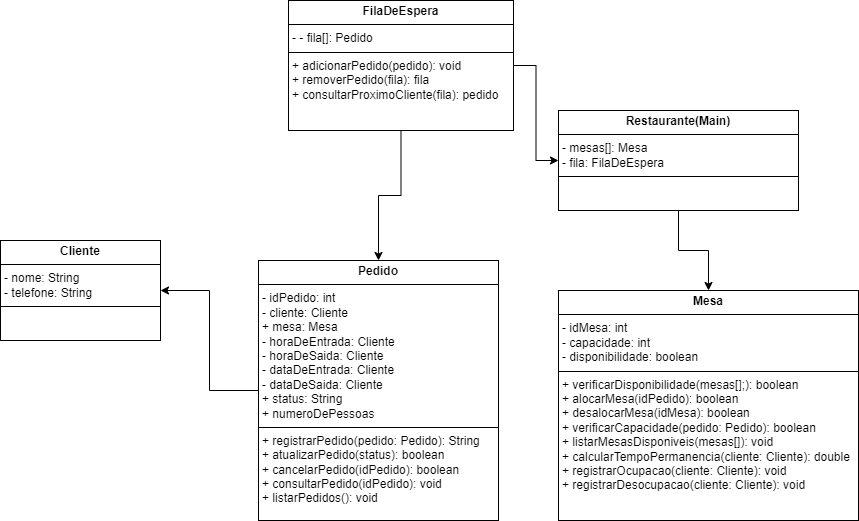

The diagram above was exported from draw.io. Its source (the exported page's mxGraphModel, read from the mxfile embedded in the PNG):
<mxGraphModel dx="1100" dy="1712" grid="1" gridSize="10" guides="1" tooltips="1" connect="1" arrows="1" fold="1" page="1" pageScale="1" pageWidth="827" pageHeight="1169" math="0" shadow="0">
  <root>
    <mxCell id="0" />
    <mxCell id="1" parent="0" />
    <mxCell id="tPStZQl33o3WaQvpS89h-6" style="edgeStyle=orthogonalEdgeStyle;rounded=0;orthogonalLoop=1;jettySize=auto;html=1;exitX=0.5;exitY=1;exitDx=0;exitDy=0;" parent="1" source="aFA-jPlB6jiSkzTgARt8-2" target="aFA-jPlB6jiSkzTgARt8-3" edge="1">
      <mxGeometry relative="1" as="geometry" />
    </mxCell>
    <mxCell id="aFA-jPlB6jiSkzTgARt8-2" value="&lt;p style=&quot;margin:0px;margin-top:4px;text-align:center;&quot;&gt;&lt;b&gt;Restaurante(Main)&lt;/b&gt;&lt;/p&gt;&lt;hr size=&quot;1&quot; style=&quot;border-style:solid;&quot;&gt;&lt;p style=&quot;margin:0px;margin-left:4px;&quot;&gt;-&amp;nbsp;&lt;span style=&quot;text-wrap: nowrap; background-color: initial;&quot;&gt;mesas[]: Mesa&lt;/span&gt;&lt;/p&gt;&lt;p style=&quot;margin:0px;margin-left:4px;&quot;&gt;&lt;span style=&quot;text-wrap: nowrap;&quot;&gt;- fila: FilaDeEspera&lt;/span&gt;&lt;br&gt;&lt;/p&gt;&lt;hr size=&quot;1&quot; style=&quot;border-style:solid;&quot;&gt;&lt;p style=&quot;margin:0px;margin-left:4px;&quot;&gt;&lt;span style=&quot;background-color: initial; color: rgba(0, 0, 0, 0); font-family: monospace; font-size: 0px; text-wrap: nowrap;&quot;&gt;&amp;nbsp;-___aphModel%3E%3Croot%3E%3CmxCell%20id%3D%220%22%2F%3E%3CmxCell%20id%3D%221%22%20parent%3D%220%22%2F%3E%3CmxCell%20id%3D%222%22%20value%3D%22adicionarAFila(filaEspera%5B%5D%2CPedido%5B%5D)%3Avoid%22%20style%3D%22text%3Balign%3Dleft%3BverticalAlign%3Dtop%3BspacingLeft%3D4%3BspacingRight%3D4%3Boverflow%3Dhidden%3Brotatable%3D0%3Bpoints%3D%5B%5B0%2C0.5%5D%2C%5B1%2C0.5%5D%5D%3BportConstraint%3Deastwest%3B%22%20vertex%3D%221%22%20parent%3D%221%22%3E%3CmxGeometry%20x%3D%22100%22%20y%3D%22366%22%20width%3D%22230%22%20height%3D%2226%22%20as%3D%22geometry%22%2F%3E%3C%2FmxCell%3E%3CmxCell%20id%3D%223%22%20value%3D%22%26lt%3Bspan%20style%3D%26quot%3B%26quot%3B%26gt%3BfecharPedido(mesas%5B%5D)%3Avoid%26lt%3B%2Fspan%26gt%3B%22%20style%3D%22text%3Bhtml%3D1%3Balign%3Dleft%3BverticalAlign%3Dmiddle%3Bresizable%3D0%3Bpoints%3D%5B%5D%3Bautosize%3D1%3BstrokeColor%3Dnone%3BfillColor%3Dnone%3B%22%20vertex%3D%221%22%20parent%3D%221%22%3E%3CmxGeometry%20x%3D%22100%22%20y%3D%22392%22%20width%3D%22230%22%20height%3D%2230%22%20as%3D%22geometry%22%2F%3E%3C%2FmxCell%3E%3CmxCell%20id%3D%224%22%20value%3D%22ConsultarProximo()%3Avoid%22%20style%3D%22text%3Balign%3Dleft%3BverticalAlign%3Dtop%3BspacingLeft%3D4%3BspacingRight%3D4%3Boverflow%3Dhidden%3Brotatable%3D0%3Bpoints%3D%5B%5B0%2C0.5%5D%2C%5B1%2C0.5%5D%5D%3BportConstraint%3Deastwest%3B%22%20vertex%3D%221%22%20parent%3D%221%22%3E%3CmxGeometry%20x%3D%22100%22%20y%3D%22422%22%20width%3D%22230%22%20height%3D%2228%22%20as%3D%22geometry%22%2F%3E%3C%2FmxCell%3E%3C%2Froot%3E%3C%2FmxGraphModel%3Eg&lt;/span&gt;&lt;br&gt;&lt;/p&gt;" style="verticalAlign=top;align=left;overflow=fill;html=1;whiteSpace=wrap;" parent="1" vertex="1">
      <mxGeometry x="700" y="-100" width="240" height="100" as="geometry" />
    </mxCell>
    <mxCell id="aFA-jPlB6jiSkzTgARt8-3" value="&lt;p style=&quot;margin:0px;margin-top:4px;text-align:center;&quot;&gt;&lt;b&gt;Mesa&lt;/b&gt;&lt;/p&gt;&lt;hr size=&quot;1&quot; style=&quot;border-style:solid;&quot;&gt;&lt;p style=&quot;margin:0px;margin-left:4px;&quot;&gt;- idMesa: int&lt;/p&gt;&lt;p style=&quot;margin:0px;margin-left:4px;&quot;&gt;- capacidade: int&lt;/p&gt;&lt;p style=&quot;margin:0px;margin-left:4px;&quot;&gt;- disponibilidade: boolean&lt;/p&gt;&lt;hr size=&quot;1&quot; style=&quot;border-style:solid;&quot;&gt;&lt;p style=&quot;margin:0px;margin-left:4px;&quot;&gt;+ verificarDisponibilidade(mesas[];): boolean&lt;/p&gt;&lt;p style=&quot;margin:0px;margin-left:4px;&quot;&gt;+ alocarMesa(idP&lt;span style=&quot;background-color: initial;&quot;&gt;edido&lt;/span&gt;&lt;span style=&quot;background-color: initial;&quot;&gt;): boolean&lt;/span&gt;&lt;/p&gt;&lt;p style=&quot;margin:0px;margin-left:4px;&quot;&gt;+ desalocarMesa(idMesa&lt;span style=&quot;background-color: initial;&quot;&gt;): boolean&lt;/span&gt;&lt;/p&gt;&lt;p style=&quot;margin:0px;margin-left:4px;&quot;&gt;&lt;span style=&quot;background-color: initial;&quot;&gt;+ verificarCapacidade(&lt;/span&gt;&lt;span style=&quot;background-color: initial;&quot;&gt;pedido: Pedido&lt;/span&gt;&lt;span style=&quot;background-color: initial;&quot;&gt;): boolean&lt;/span&gt;&lt;/p&gt;&lt;p style=&quot;margin:0px;margin-left:4px;&quot;&gt;&lt;span style=&quot;background-color: initial;&quot;&gt;+ listarMesasDisponiveis(mesas[]): void&lt;/span&gt;&lt;/p&gt;&lt;p style=&quot;margin:0px;margin-left:4px;&quot;&gt;&lt;span style=&quot;background-color: initial;&quot;&gt;+ calcularTempoPermanencia(&lt;/span&gt;&lt;span style=&quot;background-color: initial;&quot;&gt;cliente: Cliente&lt;/span&gt;&lt;span style=&quot;background-color: initial;&quot;&gt;): double&lt;/span&gt;&lt;/p&gt;&lt;p style=&quot;margin:0px;margin-left:4px;&quot;&gt;&lt;span style=&quot;background-color: initial;&quot;&gt;+ registrarOcupacao(&lt;/span&gt;&lt;span style=&quot;background-color: initial;&quot;&gt;cliente: Cliente&lt;/span&gt;&lt;span style=&quot;background-color: initial;&quot;&gt;): void&lt;/span&gt;&lt;/p&gt;&lt;p style=&quot;margin:0px;margin-left:4px;&quot;&gt;&lt;span style=&quot;background-color: initial;&quot;&gt;+ registrarDesocupacao(&lt;/span&gt;&lt;span style=&quot;background-color: initial;&quot;&gt;cliente: Cliente&lt;/span&gt;&lt;span style=&quot;background-color: initial;&quot;&gt;): void&lt;/span&gt;&lt;/p&gt;" style="verticalAlign=top;align=left;overflow=fill;html=1;whiteSpace=wrap;" parent="1" vertex="1">
      <mxGeometry x="700" y="80" width="300" height="230" as="geometry" />
    </mxCell>
    <mxCell id="aFA-jPlB6jiSkzTgARt8-4" value="&lt;p style=&quot;margin:0px;margin-top:4px;text-align:center;&quot;&gt;&lt;b&gt;Cliente&lt;/b&gt;&lt;/p&gt;&lt;hr size=&quot;1&quot; style=&quot;border-style:solid;&quot;&gt;&lt;p style=&quot;margin:0px;margin-left:4px;&quot;&gt;&lt;span style=&quot;background-color: initial;&quot;&gt;- nome: String&lt;/span&gt;&lt;br&gt;&lt;/p&gt;&lt;p style=&quot;margin:0px;margin-left:4px;&quot;&gt;- telefone: String&lt;/p&gt;&lt;hr size=&quot;1&quot; style=&quot;border-style:solid;&quot;&gt;&lt;p style=&quot;margin:0px;margin-left:4px;&quot;&gt;&lt;br&gt;&lt;/p&gt;" style="verticalAlign=top;align=left;overflow=fill;html=1;whiteSpace=wrap;" parent="1" vertex="1">
      <mxGeometry x="142" y="30" width="160" height="100" as="geometry" />
    </mxCell>
    <mxCell id="tPStZQl33o3WaQvpS89h-7" style="edgeStyle=orthogonalEdgeStyle;rounded=0;orthogonalLoop=1;jettySize=auto;html=1;exitX=0;exitY=0.5;exitDx=0;exitDy=0;" parent="1" source="aFA-jPlB6jiSkzTgARt8-5" target="aFA-jPlB6jiSkzTgARt8-4" edge="1">
      <mxGeometry relative="1" as="geometry" />
    </mxCell>
    <mxCell id="aFA-jPlB6jiSkzTgARt8-5" value="&lt;p style=&quot;margin:0px;margin-top:4px;text-align:center;&quot;&gt;&lt;b&gt;Pedido&lt;/b&gt;&lt;/p&gt;&lt;hr size=&quot;1&quot; style=&quot;border-style:solid;&quot;&gt;&lt;p style=&quot;margin:0px;margin-left:4px;&quot;&gt;- idPedido: int&lt;/p&gt;&lt;p style=&quot;margin:0px;margin-left:4px;&quot;&gt;- cliente: Cliente&lt;/p&gt;&lt;p style=&quot;margin:0px;margin-left:4px;&quot;&gt;&lt;span style=&quot;background-color: initial;&quot;&gt;+ mesa: Mesa&lt;/span&gt;&lt;/p&gt;&lt;p style=&quot;margin:0px;margin-left:4px;&quot;&gt;&lt;span style=&quot;background-color: initial;&quot;&gt;- horaDeEntrada: Cliente&lt;/span&gt;&lt;/p&gt;&lt;p style=&quot;margin: 0px 0px 0px 4px;&quot;&gt;- horaDeSaida: Cliente&lt;/p&gt;&lt;p style=&quot;margin: 0px 0px 0px 4px;&quot;&gt;- dataDeEntrada: Cliente&lt;/p&gt;&lt;p style=&quot;margin: 0px 0px 0px 4px;&quot;&gt;- dataDeSaida: Cliente&lt;/p&gt;&lt;p style=&quot;margin: 0px 0px 0px 4px;&quot;&gt;+ status: String&lt;/p&gt;&lt;p style=&quot;margin: 0px 0px 0px 4px;&quot;&gt;+ numeroDePessoas&lt;/p&gt;&lt;hr size=&quot;1&quot; style=&quot;border-style:solid;&quot;&gt;&lt;p style=&quot;margin:0px;margin-left:4px;&quot;&gt;+ registrarPedido(pedido: Pedido): String&lt;/p&gt;&lt;p style=&quot;margin:0px;margin-left:4px;&quot;&gt;+ atualizarPedido(status): boolean&lt;/p&gt;&lt;p style=&quot;margin:0px;margin-left:4px;&quot;&gt;+ cancelarPedido(idPedido): boolean&lt;/p&gt;&lt;p style=&quot;margin:0px;margin-left:4px;&quot;&gt;+ consultarPedido(idPedido): void&lt;/p&gt;&lt;p style=&quot;margin:0px;margin-left:4px;&quot;&gt;+ listarPedidos(): void&lt;/p&gt;" style="verticalAlign=top;align=left;overflow=fill;html=1;whiteSpace=wrap;" parent="1" vertex="1">
      <mxGeometry x="400" y="50" width="240" height="260" as="geometry" />
    </mxCell>
    <mxCell id="tPStZQl33o3WaQvpS89h-9" style="edgeStyle=orthogonalEdgeStyle;rounded=0;orthogonalLoop=1;jettySize=auto;html=1;exitX=1;exitY=0.5;exitDx=0;exitDy=0;" parent="1" source="tPStZQl33o3WaQvpS89h-8" target="aFA-jPlB6jiSkzTgARt8-2" edge="1">
      <mxGeometry relative="1" as="geometry" />
    </mxCell>
    <mxCell id="tPStZQl33o3WaQvpS89h-10" style="edgeStyle=orthogonalEdgeStyle;rounded=0;orthogonalLoop=1;jettySize=auto;html=1;exitX=0.5;exitY=1;exitDx=0;exitDy=0;" parent="1" source="tPStZQl33o3WaQvpS89h-8" target="aFA-jPlB6jiSkzTgARt8-5" edge="1">
      <mxGeometry relative="1" as="geometry" />
    </mxCell>
    <mxCell id="tPStZQl33o3WaQvpS89h-8" value="&lt;p style=&quot;margin:0px;margin-top:4px;text-align:center;&quot;&gt;&lt;b&gt;FilaDeEspera&lt;/b&gt;&lt;/p&gt;&lt;hr size=&quot;1&quot; style=&quot;border-style:solid;&quot;&gt;&lt;p style=&quot;margin:0px;margin-left:4px;&quot;&gt;-&amp;nbsp;&lt;span style=&quot;text-wrap: nowrap; background-color: initial;&quot;&gt;- fila[]: Pedido&lt;/span&gt;&lt;/p&gt;&lt;hr size=&quot;1&quot; style=&quot;border-style:solid;&quot;&gt;&lt;p style=&quot;margin:0px;margin-left:4px;&quot;&gt;+ adicionarPedido(pedido): void&lt;/p&gt;&lt;p style=&quot;margin:0px;margin-left:4px;&quot;&gt;+ removerPedido(fila): fila&lt;/p&gt;&lt;p style=&quot;margin:0px;margin-left:4px;&quot;&gt;+ consultarProximoCliente(fila): pedido&lt;/p&gt;&lt;p style=&quot;margin:0px;margin-left:4px;&quot;&gt;&lt;br&gt;&lt;/p&gt;" style="verticalAlign=top;align=left;overflow=fill;html=1;whiteSpace=wrap;" parent="1" vertex="1">
      <mxGeometry x="430" y="-210" width="225" height="130" as="geometry" />
    </mxCell>
  </root>
</mxGraphModel>